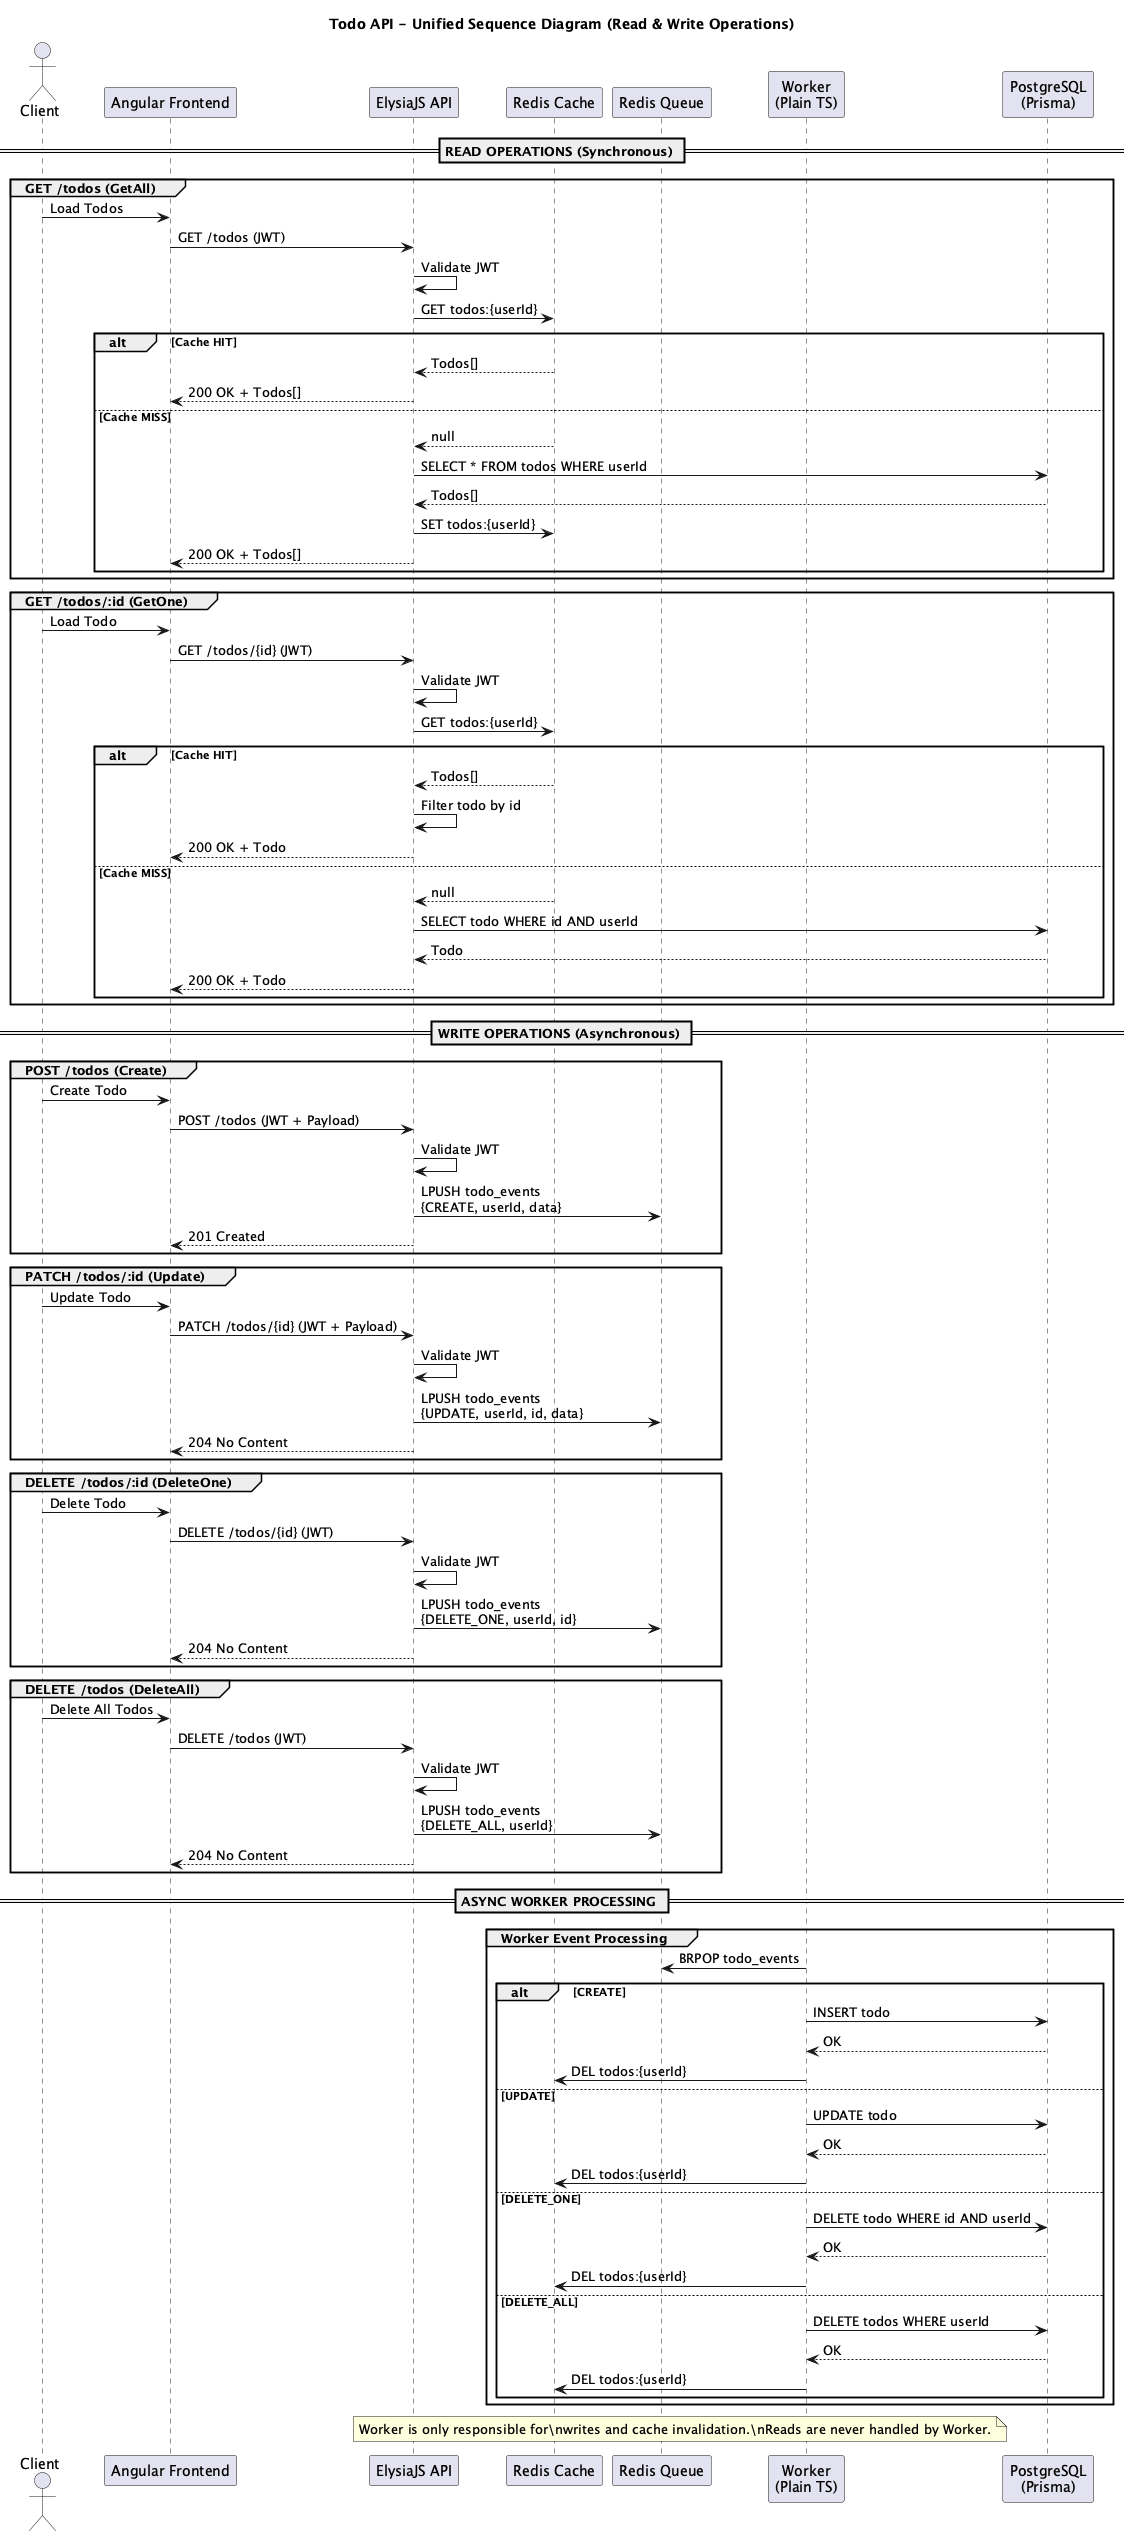

The diagram above was rendered by PlantUML. Its source (embedded in the PNG):
@startuml
title Todo API - Unified Sequence Diagram (Read & Write Operations)
actor Client
participant "Angular Frontend" as FE
participant "ElysiaJS API" as API
participant "Redis Cache" as Redis
participant "Redis Queue" as Queue
participant "Worker\n(Plain TS)" as Worker
participant "PostgreSQL\n(Prisma)" as DB
== READ OPERATIONS (Synchronous) ==
group GET /todos (GetAll)
   Client -> FE: Load Todos
   FE -> API: GET /todos (JWT)
   API -> API: Validate JWT
   API -> Redis: GET todos:{userId}
   alt Cache HIT
       Redis --> API: Todos[]
       API --> FE: 200 OK + Todos[]
   else Cache MISS
       Redis --> API: null
       API -> DB: SELECT * FROM todos WHERE userId
       DB --> API: Todos[]
       API -> Redis: SET todos:{userId}
       API --> FE: 200 OK + Todos[]
   end
end
group GET /todos/:id (GetOne)
   Client -> FE: Load Todo
   FE -> API: GET /todos/{id} (JWT)
   API -> API: Validate JWT
   API -> Redis: GET todos:{userId}
   alt Cache HIT
       Redis --> API: Todos[]
       API -> API: Filter todo by id
       API --> FE: 200 OK + Todo
   else Cache MISS
       Redis --> API: null
       API -> DB: SELECT todo WHERE id AND userId
       DB --> API: Todo
       API --> FE: 200 OK + Todo
   end
end
== WRITE OPERATIONS (Asynchronous) ==
group POST /todos (Create)
   Client -> FE: Create Todo
   FE -> API: POST /todos (JWT + Payload)
   API -> API: Validate JWT
   API -> Queue: LPUSH todo_events\n{CREATE, userId, data}
   API --> FE: 201 Created
end
group PATCH /todos/:id (Update)
   Client -> FE: Update Todo
   FE -> API: PATCH /todos/{id} (JWT + Payload)
   API -> API: Validate JWT
   API -> Queue: LPUSH todo_events\n{UPDATE, userId, id, data}
   API --> FE: 204 No Content
end
group DELETE /todos/:id (DeleteOne)
   Client -> FE: Delete Todo
   FE -> API: DELETE /todos/{id} (JWT)
   API -> API: Validate JWT
   API -> Queue: LPUSH todo_events\n{DELETE_ONE, userId, id}
   API --> FE: 204 No Content
end
group DELETE /todos (DeleteAll)
   Client -> FE: Delete All Todos
   FE -> API: DELETE /todos (JWT)
   API -> API: Validate JWT
   API -> Queue: LPUSH todo_events\n{DELETE_ALL, userId}
   API --> FE: 204 No Content
end
== ASYNC WORKER PROCESSING ==
group Worker Event Processing
   Worker -> Queue: BRPOP todo_events
   alt CREATE
       Worker -> DB: INSERT todo
       DB --> Worker: OK
       Worker -> Redis: DEL todos:{userId}
   else UPDATE
       Worker -> DB: UPDATE todo
       DB --> Worker: OK
       Worker -> Redis: DEL todos:{userId}
   else DELETE_ONE
       Worker -> DB: DELETE todo WHERE id AND userId
       DB --> Worker: OK
       Worker -> Redis: DEL todos:{userId}
   else DELETE_ALL
       Worker -> DB: DELETE todos WHERE userId
       DB --> Worker: OK
       Worker -> Redis: DEL todos:{userId}
   end
end
note over Worker,Redis
Worker is only responsible for\nwrites and cache invalidation.\nReads are never handled by Worker.
end note
@enduml